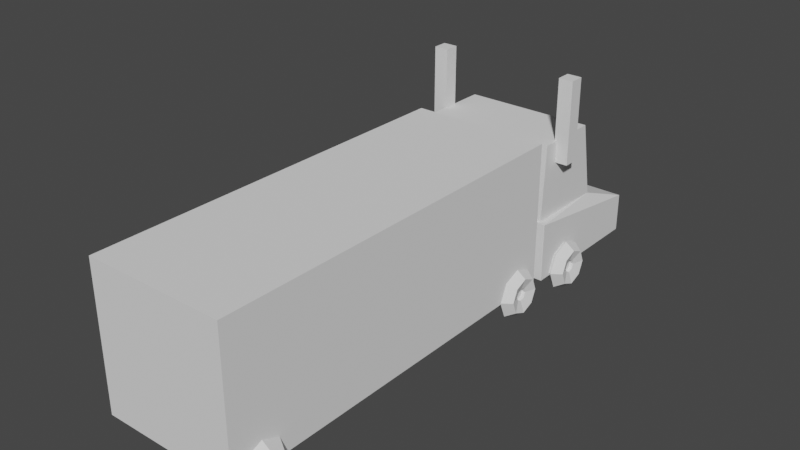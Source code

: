 # Source: semi.blend  (saved by Blender 3.6.11; exported with 4.5.12 LTS)
import bpy
from mathutils import Matrix  # noqa: F401  (used for matrix-valued properties, if any)

bpy.ops.wm.read_factory_settings(use_empty=True)
scene = bpy.context.scene
scene.name = 'Scene'

# ---- collections
col_collection = bpy.data.collections.new('Collection'); scene.collection.children.link(col_collection)
col_collection_2 = bpy.data.collections.new('Collection 2'); scene.collection.children.link(col_collection_2)

# ---- world
world_world = bpy.data.worlds.new('World'); scene.world = world_world
world_world.use_nodes = True; world_world.node_tree.nodes.clear()
_N = world_world.node_tree.nodes; _L = world_world.node_tree.links
n0 = _N.new('ShaderNodeOutputWorld'); n0.name = 'World Output'; n0.location = (300, 300)
n1 = _N.new('ShaderNodeBackground'); n1.name = 'Background'; n1.location = (10, 300)
n1.inputs[0].default_value = (0.05088, 0.05088, 0.05088, 1.0)
_L.new(n1.outputs[0], n0.inputs[0])
n0.is_active_output = True
world_world.color = (0.05088, 0.05088, 0.05088)
world_world.use_sun_shadow = False
world_world.sun_shadow_jitter_overblur = 0.0

# ---- meshes
me_cube = bpy.data.meshes.new('Cube')
me_cube.from_pydata([(-2.417, 4.638, -1.0), (-2.191, 4.746, 1.0), (-2.417, 9.397, -1.0), (-2.191, 7.572, 1.0), (2.417, 4.638, -1.0), (2.191, 4.746, 1.0), (2.417, 9.397, -1.0), (2.191, 7.572, 1.0), (-2.417, 4.638, 1.0), (-2.417, 9.397, 0.3096), (2.417, 9.397, 0.3096), (2.417, 4.638, 1.0), (-2.191, 4.864, 3.572), (-2.191, 7.07, 3.572), (2.191, 7.07, 3.572), (2.191, 4.864, 3.572)], [], [(0, 8, 9, 2), (2, 9, 10, 6), (6, 10, 11, 4), (4, 11, 8, 0), (2, 6, 4, 0), (1, 5, 15, 12), (1, 3, 9, 8), (3, 7, 10, 9), (7, 5, 11, 10), (5, 1, 8, 11), (14, 13, 12, 15), (7, 3, 13, 14), (5, 7, 14, 15), (3, 1, 12, 13)])
_uv = me_cube.uv_layers.new(name='UVMap')
_uv.uv.foreach_set('vector', [0.375, 0.0, 0.625, 0.0, 0.625, 0.25, 0.375, 0.25, 0.375, 0.25, 0.625, 0.25, 0.625, 0.5, 0.375, 0.5, 0.375, 0.5, 0.625, 0.5, 0.625, 0.75, 0.375, 0.75, 0.375, 0.75, 0.625, 0.75, 0.625, 1.0, 0.375, 1.0, 0.125, 0.5, 0.375, 0.5, 0.375, 0.75, 0.125, 0.75, 0.8633, 0.7354, 0.6367, 0.7354, 0.6367, 0.7354, 0.8633, 0.7354, 0.8633, 0.7354, 0.8633, 0.5146, 0.875, 0.5, 0.875, 0.75, 0.8633, 0.5146, 0.6367, 0.5146, 0.625, 0.5, 0.875, 0.5, 0.6367, 0.5146, 0.6367, 0.7354, 0.625, 0.75, 0.625, 0.5, 0.6367, 0.7354, 0.8633, 0.7354, 0.875, 0.75, 0.625, 0.75, 0.6367, 0.5146, 0.8633, 0.5146, 0.8633, 0.7354, 0.6367, 0.7354, 0.6367, 0.5146, 0.8633, 0.5146, 0.8633, 0.5146, 0.6367, 0.5146, 0.6367, 0.7354, 0.6367, 0.5146, 0.6367, 0.5146, 0.6367, 0.7354, 0.8633, 0.5146, 0.8633, 0.7354, 0.8633, 0.7354, 0.8633, 0.5146])
me_cube.update()
me_cylinder_008 = bpy.data.meshes.new('Cylinder.008')
me_cylinder_008.from_pydata([(-1.964, 7.322, -1.162), (-2.287, 7.322, -0.9266), (-1.964, 6.728, -0.9155), (-1.64, 7.322, -0.9266), (-1.964, 7.916, -0.9155), (-1.964, 8.162, -0.3215), (-2.287, 7.75, -0.7494), (-1.64, 7.75, -0.7494), (-1.64, 7.927, -0.3215), (-1.884, 7.481, -0.4806), (-2.163, 7.481, -0.4806), (-1.884, 7.322, -0.5465), (-1.884, 7.547, -0.3215), (-2.163, 7.547, -0.3215), (-1.884, 7.481, -0.1625), (-2.163, 7.481, -0.1625), (-1.64, 7.75, 0.1063), (-1.884, 7.322, -0.0966), (-2.163, 7.322, -0.0966), (-1.64, 7.322, 0.2835), (-1.884, 7.163, -0.1625), (-2.163, 7.163, -0.1625), (-1.64, 6.894, 0.1063), (-1.884, 7.097, -0.3215), (-2.163, 7.097, -0.3215), (-1.64, 6.717, -0.3215), (-1.884, 7.163, -0.4806), (-2.163, 7.163, -0.4806), (-1.64, 6.894, -0.7494), (-2.287, 6.894, -0.7494), (-2.043, 7.322, -0.5465), (-2.287, 6.717, -0.3215), (-1.964, 6.482, -0.3215), (-2.287, 6.894, 0.1063), (-1.964, 6.728, 0.2724), (-2.287, 7.322, 0.2835), (-2.287, 7.75, 0.1063), (-1.964, 7.322, 0.5185), (-1.964, 7.916, 0.2724), (-2.287, 7.927, -0.3215), (-1.764, 7.322, -0.5465), (-1.764, 7.481, -0.4806), (-1.764, 7.547, -0.3215), (-1.764, 7.481, -0.1625), (-1.764, 7.322, -0.0966), (-1.764, 7.163, -0.1625), (-1.764, 7.097, -0.3215), (-1.764, 7.163, -0.4806), (-2.163, 7.322, -0.5465), (-2.043, 7.163, -0.4806), (-2.043, 7.097, -0.3215), (-2.043, 7.481, -0.4806), (-2.043, 7.163, -0.1625), (-2.043, 7.322, -0.0966), (-2.043, 7.481, -0.1625), (-2.043, 7.547, -0.3215)], [], [(4, 0, 1, 6), (0, 2, 29, 1), (3, 28, 2, 0), (7, 3, 0, 4), (8, 7, 4, 5), (5, 4, 6, 39), (42, 41, 7, 8), (41, 40, 3, 7), (43, 42, 8, 16), (44, 43, 16, 19), (45, 44, 19, 22), (46, 45, 22, 25), (47, 46, 25, 28), (40, 47, 28, 3), (28, 25, 32, 2), (29, 31, 24, 27), (1, 29, 27, 48), (6, 1, 48, 10), (2, 32, 31, 29), (32, 34, 33, 31), (31, 33, 21, 24), (34, 37, 35, 33), (33, 35, 18, 21), (35, 36, 15, 18), (37, 38, 36, 35), (22, 19, 37, 34), (19, 16, 38, 37), (38, 5, 39, 36), (16, 8, 5, 38), (36, 39, 13, 15), (39, 6, 10, 13), (25, 22, 34, 32), (9, 11, 40, 41), (12, 9, 41, 42), (14, 12, 42, 43), (17, 14, 43, 44), (20, 17, 44, 45), (23, 20, 45, 46), (26, 23, 46, 47), (11, 26, 47, 40), (49, 30, 48, 27), (50, 49, 27, 24), (30, 51, 10, 48), (52, 50, 24, 21), (53, 52, 21, 18), (54, 53, 18, 15), (55, 54, 15, 13), (51, 55, 13, 10), (9, 12, 14, 17, 20, 23, 26, 11), (30, 49, 50, 52, 53, 54, 55, 51)])
_uv = me_cylinder_008.uv_layers.new(name='UVMap')
_uv.uv.foreach_set('vector', [0.375, 0.6, 0.5, 0.6, 0.5, 0.8, 0.375, 0.8, 0.5, 0.6, 0.625, 0.6, 0.625, 0.8, 0.5, 0.8, 0.5, 0.4, 0.625, 0.4, 0.625, 0.6, 0.5, 0.6, 0.375, 0.4, 0.5, 0.4, 0.5, 0.6, 0.375, 0.6, 0.25, 0.4, 0.375, 0.4, 0.375, 0.6, 0.25, 0.6, 0.25, 0.6, 0.375, 0.6, 0.375, 0.8, 0.25, 0.8, 0.25, 0.2, 0.375, 0.2, 0.375, 0.4, 0.25, 0.4, 0.375, 0.2, 0.5, 0.2, 0.5, 0.4, 0.375, 0.4, 0.125, 0.2, 0.25, 0.2, 0.25, 0.4, 0.125, 0.4, 0.0, 0.2, 0.125, 0.2, 0.125, 0.4, 0.0, 0.4, 0.875, 0.2, 1.0, 0.2, 1.0, 0.4, 0.875, 0.4, 0.75, 0.2, 0.875, 0.2, 0.875, 0.4, 0.75, 0.4, 0.625, 0.2, 0.75, 0.2, 0.75, 0.4, 0.625, 0.4, 0.5, 0.2, 0.625, 0.2, 0.625, 0.4, 0.5, 0.4, 0.625, 0.4, 0.75, 0.4, 0.75, 0.6, 0.625, 0.6, 0.625, 0.8, 0.75, 0.8, 0.75, 1.0, 0.625, 1.0, 0.5, 0.8, 0.625, 0.8, 0.625, 1.0, 0.5, 1.0, 0.375, 0.8, 0.5, 0.8, 0.5, 1.0, 0.375, 1.0, 0.625, 0.6, 0.75, 0.6, 0.75, 0.8, 0.625, 0.8, 0.75, 0.6, 0.875, 0.6, 0.875, 0.8, 0.75, 0.8, 0.75, 0.8, 0.875, 0.8, 0.875, 1.0, 0.75, 1.0, 0.875, 0.6, 1.0, 0.6, 1.0, 0.8, 0.875, 0.8, 0.875, 0.8, 1.0, 0.8, 1.0, 1.0, 0.875, 1.0, 0.0, 0.8, 0.125, 0.8, 0.125, 1.0, 0.0, 1.0, 0.0, 0.6, 0.125, 0.6, 0.125, 0.8, 0.0, 0.8, 0.875, 0.4, 1.0, 0.4, 1.0, 0.6, 0.875, 0.6, 0.0, 0.4, 0.125, 0.4, 0.125, 0.6, 0.0, 0.6, 0.125, 0.6, 0.25, 0.6, 0.25, 0.8, 0.125, 0.8, 0.125, 0.4, 0.25, 0.4, 0.25, 0.6, 0.125, 0.6, 0.125, 0.8, 0.25, 0.8, 0.25, 1.0, 0.125, 1.0, 0.25, 0.8, 0.375, 0.8, 0.375, 1.0, 0.25, 1.0, 0.75, 0.4, 0.875, 0.4, 0.875, 0.6, 0.75, 0.6, 0.375, 0.1398, 0.5, 0.1398, 0.5, 0.2, 0.375, 0.2, 0.25, 0.1398, 0.375, 0.1398, 0.375, 0.2, 0.25, 0.2, 0.125, 0.1398, 0.25, 0.1398, 0.25, 0.2, 0.125, 0.2, 0.0, 0.1398, 0.125, 0.1398, 0.125, 0.2, 0.0, 0.2, 0.875, 0.1398, 1.0, 0.1398, 1.0, 0.2, 0.875, 0.2, 0.75, 0.1398, 0.875, 0.1398, 0.875, 0.2, 0.75, 0.2, 0.625, 0.1398, 0.75, 0.1398, 0.75, 0.2, 0.625, 0.2, 0.5, 0.1398, 0.625, 0.1398, 0.625, 0.2, 0.5, 0.2, 0.625, 0.06017, 0.5, 0.06017, 0.5, 0.0, 0.625, 0.0, 0.75, 0.06017, 0.625, 0.06017, 0.625, 0.0, 0.75, 0.0, 0.5, 0.06017, 0.375, 0.06017, 0.375, 0.0, 0.5, 0.0, 0.875, 0.06017, 0.75, 0.06017, 0.75, 0.0, 0.875, 0.0, 1.0, 0.06017, 0.875, 0.06017, 0.875, 0.0, 1.0, 0.0, 0.125, 0.06017, 0.0, 0.06017, 0.0, 0.0, 0.125, 0.0, 0.25, 0.06017, 0.125, 0.06017, 0.125, 0.0, 0.25, 0.0, 0.375, 0.06017, 0.25, 0.06017, 0.25, 0.0, 0.375, 0.0, 0.375, 0.1398, 0.25, 0.1398, 0.125, 0.1398, 0.0, 0.1398, 0.875, 0.1398, 0.75, 0.1398, 0.625, 0.1398, 0.5, 0.1398, 0.5, 0.06017, 0.625, 0.06017, 0.75, 0.06017, 0.875, 0.06017, 0.0, 0.06017, 0.125, 0.06017, 0.25, 0.06017, 0.375, 0.06017])
me_cylinder_008.update()
me_cylinder_009 = bpy.data.meshes.new('Cylinder.009')
me_cylinder_009.from_pydata([(-1.964, 7.322, -1.162), (-2.287, 7.322, -0.9266), (-1.964, 6.728, -0.9155), (-1.64, 7.322, -0.9266), (-1.964, 7.916, -0.9155), (-1.964, 8.162, -0.3215), (-2.287, 7.75, -0.7494), (-1.64, 7.75, -0.7494), (-1.64, 7.927, -0.3215), (-1.884, 7.481, -0.4806), (-2.163, 7.481, -0.4806), (-1.884, 7.322, -0.5465), (-1.884, 7.547, -0.3215), (-2.163, 7.547, -0.3215), (-1.884, 7.481, -0.1625), (-2.163, 7.481, -0.1625), (-1.64, 7.75, 0.1063), (-1.884, 7.322, -0.0966), (-2.163, 7.322, -0.0966), (-1.64, 7.322, 0.2835), (-1.884, 7.163, -0.1625), (-2.163, 7.163, -0.1625), (-1.64, 6.894, 0.1063), (-1.884, 7.097, -0.3215), (-2.163, 7.097, -0.3215), (-1.64, 6.717, -0.3215), (-1.884, 7.163, -0.4806), (-2.163, 7.163, -0.4806), (-1.64, 6.894, -0.7494), (-2.287, 6.894, -0.7494), (-2.043, 7.322, -0.5465), (-2.287, 6.717, -0.3215), (-1.964, 6.482, -0.3215), (-2.287, 6.894, 0.1063), (-1.964, 6.728, 0.2724), (-2.287, 7.322, 0.2835), (-2.287, 7.75, 0.1063), (-1.964, 7.322, 0.5185), (-1.964, 7.916, 0.2724), (-2.287, 7.927, -0.3215), (-1.764, 7.322, -0.5465), (-1.764, 7.481, -0.4806), (-1.764, 7.547, -0.3215), (-1.764, 7.481, -0.1625), (-1.764, 7.322, -0.0966), (-1.764, 7.163, -0.1625), (-1.764, 7.097, -0.3215), (-1.764, 7.163, -0.4806), (-2.163, 7.322, -0.5465), (-2.043, 7.163, -0.4806), (-2.043, 7.097, -0.3215), (-2.043, 7.481, -0.4806), (-2.043, 7.163, -0.1625), (-2.043, 7.322, -0.0966), (-2.043, 7.481, -0.1625), (-2.043, 7.547, -0.3215)], [], [(4, 0, 1, 6), (0, 2, 29, 1), (3, 28, 2, 0), (7, 3, 0, 4), (8, 7, 4, 5), (5, 4, 6, 39), (42, 41, 7, 8), (41, 40, 3, 7), (43, 42, 8, 16), (44, 43, 16, 19), (45, 44, 19, 22), (46, 45, 22, 25), (47, 46, 25, 28), (40, 47, 28, 3), (28, 25, 32, 2), (29, 31, 24, 27), (1, 29, 27, 48), (6, 1, 48, 10), (2, 32, 31, 29), (32, 34, 33, 31), (31, 33, 21, 24), (34, 37, 35, 33), (33, 35, 18, 21), (35, 36, 15, 18), (37, 38, 36, 35), (22, 19, 37, 34), (19, 16, 38, 37), (38, 5, 39, 36), (16, 8, 5, 38), (36, 39, 13, 15), (39, 6, 10, 13), (25, 22, 34, 32), (9, 11, 40, 41), (12, 9, 41, 42), (14, 12, 42, 43), (17, 14, 43, 44), (20, 17, 44, 45), (23, 20, 45, 46), (26, 23, 46, 47), (11, 26, 47, 40), (49, 30, 48, 27), (50, 49, 27, 24), (30, 51, 10, 48), (52, 50, 24, 21), (53, 52, 21, 18), (54, 53, 18, 15), (55, 54, 15, 13), (51, 55, 13, 10), (9, 12, 14, 17, 20, 23, 26, 11), (30, 49, 50, 52, 53, 54, 55, 51)])
_uv = me_cylinder_009.uv_layers.new(name='UVMap')
_uv.uv.foreach_set('vector', [0.375, 0.6, 0.5, 0.6, 0.5, 0.8, 0.375, 0.8, 0.5, 0.6, 0.625, 0.6, 0.625, 0.8, 0.5, 0.8, 0.5, 0.4, 0.625, 0.4, 0.625, 0.6, 0.5, 0.6, 0.375, 0.4, 0.5, 0.4, 0.5, 0.6, 0.375, 0.6, 0.25, 0.4, 0.375, 0.4, 0.375, 0.6, 0.25, 0.6, 0.25, 0.6, 0.375, 0.6, 0.375, 0.8, 0.25, 0.8, 0.25, 0.2, 0.375, 0.2, 0.375, 0.4, 0.25, 0.4, 0.375, 0.2, 0.5, 0.2, 0.5, 0.4, 0.375, 0.4, 0.125, 0.2, 0.25, 0.2, 0.25, 0.4, 0.125, 0.4, 0.0, 0.2, 0.125, 0.2, 0.125, 0.4, 0.0, 0.4, 0.875, 0.2, 1.0, 0.2, 1.0, 0.4, 0.875, 0.4, 0.75, 0.2, 0.875, 0.2, 0.875, 0.4, 0.75, 0.4, 0.625, 0.2, 0.75, 0.2, 0.75, 0.4, 0.625, 0.4, 0.5, 0.2, 0.625, 0.2, 0.625, 0.4, 0.5, 0.4, 0.625, 0.4, 0.75, 0.4, 0.75, 0.6, 0.625, 0.6, 0.625, 0.8, 0.75, 0.8, 0.75, 1.0, 0.625, 1.0, 0.5, 0.8, 0.625, 0.8, 0.625, 1.0, 0.5, 1.0, 0.375, 0.8, 0.5, 0.8, 0.5, 1.0, 0.375, 1.0, 0.625, 0.6, 0.75, 0.6, 0.75, 0.8, 0.625, 0.8, 0.75, 0.6, 0.875, 0.6, 0.875, 0.8, 0.75, 0.8, 0.75, 0.8, 0.875, 0.8, 0.875, 1.0, 0.75, 1.0, 0.875, 0.6, 1.0, 0.6, 1.0, 0.8, 0.875, 0.8, 0.875, 0.8, 1.0, 0.8, 1.0, 1.0, 0.875, 1.0, 0.0, 0.8, 0.125, 0.8, 0.125, 1.0, 0.0, 1.0, 0.0, 0.6, 0.125, 0.6, 0.125, 0.8, 0.0, 0.8, 0.875, 0.4, 1.0, 0.4, 1.0, 0.6, 0.875, 0.6, 0.0, 0.4, 0.125, 0.4, 0.125, 0.6, 0.0, 0.6, 0.125, 0.6, 0.25, 0.6, 0.25, 0.8, 0.125, 0.8, 0.125, 0.4, 0.25, 0.4, 0.25, 0.6, 0.125, 0.6, 0.125, 0.8, 0.25, 0.8, 0.25, 1.0, 0.125, 1.0, 0.25, 0.8, 0.375, 0.8, 0.375, 1.0, 0.25, 1.0, 0.75, 0.4, 0.875, 0.4, 0.875, 0.6, 0.75, 0.6, 0.375, 0.1398, 0.5, 0.1398, 0.5, 0.2, 0.375, 0.2, 0.25, 0.1398, 0.375, 0.1398, 0.375, 0.2, 0.25, 0.2, 0.125, 0.1398, 0.25, 0.1398, 0.25, 0.2, 0.125, 0.2, 0.0, 0.1398, 0.125, 0.1398, 0.125, 0.2, 0.0, 0.2, 0.875, 0.1398, 1.0, 0.1398, 1.0, 0.2, 0.875, 0.2, 0.75, 0.1398, 0.875, 0.1398, 0.875, 0.2, 0.75, 0.2, 0.625, 0.1398, 0.75, 0.1398, 0.75, 0.2, 0.625, 0.2, 0.5, 0.1398, 0.625, 0.1398, 0.625, 0.2, 0.5, 0.2, 0.625, 0.06017, 0.5, 0.06017, 0.5, 0.0, 0.625, 0.0, 0.75, 0.06017, 0.625, 0.06017, 0.625, 0.0, 0.75, 0.0, 0.5, 0.06017, 0.375, 0.06017, 0.375, 0.0, 0.5, 0.0, 0.875, 0.06017, 0.75, 0.06017, 0.75, 0.0, 0.875, 0.0, 1.0, 0.06017, 0.875, 0.06017, 0.875, 0.0, 1.0, 0.0, 0.125, 0.06017, 0.0, 0.06017, 0.0, 0.0, 0.125, 0.0, 0.25, 0.06017, 0.125, 0.06017, 0.125, 0.0, 0.25, 0.0, 0.375, 0.06017, 0.25, 0.06017, 0.25, 0.0, 0.375, 0.0, 0.375, 0.1398, 0.25, 0.1398, 0.125, 0.1398, 0.0, 0.1398, 0.875, 0.1398, 0.75, 0.1398, 0.625, 0.1398, 0.5, 0.1398, 0.5, 0.06017, 0.625, 0.06017, 0.75, 0.06017, 0.875, 0.06017, 0.0, 0.06017, 0.125, 0.06017, 0.25, 0.06017, 0.375, 0.06017])
me_cylinder_009.update()
me_cylinder_010 = bpy.data.meshes.new('Cylinder.010')
me_cylinder_010.from_pydata([(-1.964, 7.322, -1.162), (-2.287, 7.322, -0.9266), (-1.964, 6.728, -0.9155), (-1.64, 7.322, -0.9266), (-1.964, 7.916, -0.9155), (-1.964, 8.162, -0.3215), (-2.287, 7.75, -0.7494), (-1.64, 7.75, -0.7494), (-1.64, 7.927, -0.3215), (-1.884, 7.481, -0.4806), (-2.163, 7.481, -0.4806), (-1.884, 7.322, -0.5465), (-1.884, 7.547, -0.3215), (-2.163, 7.547, -0.3215), (-1.884, 7.481, -0.1625), (-2.163, 7.481, -0.1625), (-1.64, 7.75, 0.1063), (-1.884, 7.322, -0.0966), (-2.163, 7.322, -0.0966), (-1.64, 7.322, 0.2835), (-1.884, 7.163, -0.1625), (-2.163, 7.163, -0.1625), (-1.64, 6.894, 0.1063), (-1.884, 7.097, -0.3215), (-2.163, 7.097, -0.3215), (-1.64, 6.717, -0.3215), (-1.884, 7.163, -0.4806), (-2.163, 7.163, -0.4806), (-1.64, 6.894, -0.7494), (-2.287, 6.894, -0.7494), (-2.043, 7.322, -0.5465), (-2.287, 6.717, -0.3215), (-1.964, 6.482, -0.3215), (-2.287, 6.894, 0.1063), (-1.964, 6.728, 0.2724), (-2.287, 7.322, 0.2835), (-2.287, 7.75, 0.1063), (-1.964, 7.322, 0.5185), (-1.964, 7.916, 0.2724), (-2.287, 7.927, -0.3215), (-1.764, 7.322, -0.5465), (-1.764, 7.481, -0.4806), (-1.764, 7.547, -0.3215), (-1.764, 7.481, -0.1625), (-1.764, 7.322, -0.0966), (-1.764, 7.163, -0.1625), (-1.764, 7.097, -0.3215), (-1.764, 7.163, -0.4806), (-2.163, 7.322, -0.5465), (-2.043, 7.163, -0.4806), (-2.043, 7.097, -0.3215), (-2.043, 7.481, -0.4806), (-2.043, 7.163, -0.1625), (-2.043, 7.322, -0.0966), (-2.043, 7.481, -0.1625), (-2.043, 7.547, -0.3215)], [], [(4, 0, 1, 6), (0, 2, 29, 1), (3, 28, 2, 0), (7, 3, 0, 4), (8, 7, 4, 5), (5, 4, 6, 39), (42, 41, 7, 8), (41, 40, 3, 7), (43, 42, 8, 16), (44, 43, 16, 19), (45, 44, 19, 22), (46, 45, 22, 25), (47, 46, 25, 28), (40, 47, 28, 3), (28, 25, 32, 2), (29, 31, 24, 27), (1, 29, 27, 48), (6, 1, 48, 10), (2, 32, 31, 29), (32, 34, 33, 31), (31, 33, 21, 24), (34, 37, 35, 33), (33, 35, 18, 21), (35, 36, 15, 18), (37, 38, 36, 35), (22, 19, 37, 34), (19, 16, 38, 37), (38, 5, 39, 36), (16, 8, 5, 38), (36, 39, 13, 15), (39, 6, 10, 13), (25, 22, 34, 32), (9, 11, 40, 41), (12, 9, 41, 42), (14, 12, 42, 43), (17, 14, 43, 44), (20, 17, 44, 45), (23, 20, 45, 46), (26, 23, 46, 47), (11, 26, 47, 40), (49, 30, 48, 27), (50, 49, 27, 24), (30, 51, 10, 48), (52, 50, 24, 21), (53, 52, 21, 18), (54, 53, 18, 15), (55, 54, 15, 13), (51, 55, 13, 10), (9, 12, 14, 17, 20, 23, 26, 11), (30, 49, 50, 52, 53, 54, 55, 51)])
_uv = me_cylinder_010.uv_layers.new(name='UVMap')
_uv.uv.foreach_set('vector', [0.375, 0.6, 0.5, 0.6, 0.5, 0.8, 0.375, 0.8, 0.5, 0.6, 0.625, 0.6, 0.625, 0.8, 0.5, 0.8, 0.5, 0.4, 0.625, 0.4, 0.625, 0.6, 0.5, 0.6, 0.375, 0.4, 0.5, 0.4, 0.5, 0.6, 0.375, 0.6, 0.25, 0.4, 0.375, 0.4, 0.375, 0.6, 0.25, 0.6, 0.25, 0.6, 0.375, 0.6, 0.375, 0.8, 0.25, 0.8, 0.25, 0.2, 0.375, 0.2, 0.375, 0.4, 0.25, 0.4, 0.375, 0.2, 0.5, 0.2, 0.5, 0.4, 0.375, 0.4, 0.125, 0.2, 0.25, 0.2, 0.25, 0.4, 0.125, 0.4, 0.0, 0.2, 0.125, 0.2, 0.125, 0.4, 0.0, 0.4, 0.875, 0.2, 1.0, 0.2, 1.0, 0.4, 0.875, 0.4, 0.75, 0.2, 0.875, 0.2, 0.875, 0.4, 0.75, 0.4, 0.625, 0.2, 0.75, 0.2, 0.75, 0.4, 0.625, 0.4, 0.5, 0.2, 0.625, 0.2, 0.625, 0.4, 0.5, 0.4, 0.625, 0.4, 0.75, 0.4, 0.75, 0.6, 0.625, 0.6, 0.625, 0.8, 0.75, 0.8, 0.75, 1.0, 0.625, 1.0, 0.5, 0.8, 0.625, 0.8, 0.625, 1.0, 0.5, 1.0, 0.375, 0.8, 0.5, 0.8, 0.5, 1.0, 0.375, 1.0, 0.625, 0.6, 0.75, 0.6, 0.75, 0.8, 0.625, 0.8, 0.75, 0.6, 0.875, 0.6, 0.875, 0.8, 0.75, 0.8, 0.75, 0.8, 0.875, 0.8, 0.875, 1.0, 0.75, 1.0, 0.875, 0.6, 1.0, 0.6, 1.0, 0.8, 0.875, 0.8, 0.875, 0.8, 1.0, 0.8, 1.0, 1.0, 0.875, 1.0, 0.0, 0.8, 0.125, 0.8, 0.125, 1.0, 0.0, 1.0, 0.0, 0.6, 0.125, 0.6, 0.125, 0.8, 0.0, 0.8, 0.875, 0.4, 1.0, 0.4, 1.0, 0.6, 0.875, 0.6, 0.0, 0.4, 0.125, 0.4, 0.125, 0.6, 0.0, 0.6, 0.125, 0.6, 0.25, 0.6, 0.25, 0.8, 0.125, 0.8, 0.125, 0.4, 0.25, 0.4, 0.25, 0.6, 0.125, 0.6, 0.125, 0.8, 0.25, 0.8, 0.25, 1.0, 0.125, 1.0, 0.25, 0.8, 0.375, 0.8, 0.375, 1.0, 0.25, 1.0, 0.75, 0.4, 0.875, 0.4, 0.875, 0.6, 0.75, 0.6, 0.375, 0.1398, 0.5, 0.1398, 0.5, 0.2, 0.375, 0.2, 0.25, 0.1398, 0.375, 0.1398, 0.375, 0.2, 0.25, 0.2, 0.125, 0.1398, 0.25, 0.1398, 0.25, 0.2, 0.125, 0.2, 0.0, 0.1398, 0.125, 0.1398, 0.125, 0.2, 0.0, 0.2, 0.875, 0.1398, 1.0, 0.1398, 1.0, 0.2, 0.875, 0.2, 0.75, 0.1398, 0.875, 0.1398, 0.875, 0.2, 0.75, 0.2, 0.625, 0.1398, 0.75, 0.1398, 0.75, 0.2, 0.625, 0.2, 0.5, 0.1398, 0.625, 0.1398, 0.625, 0.2, 0.5, 0.2, 0.625, 0.06017, 0.5, 0.06017, 0.5, 0.0, 0.625, 0.0, 0.75, 0.06017, 0.625, 0.06017, 0.625, 0.0, 0.75, 0.0, 0.5, 0.06017, 0.375, 0.06017, 0.375, 0.0, 0.5, 0.0, 0.875, 0.06017, 0.75, 0.06017, 0.75, 0.0, 0.875, 0.0, 1.0, 0.06017, 0.875, 0.06017, 0.875, 0.0, 1.0, 0.0, 0.125, 0.06017, 0.0, 0.06017, 0.0, 0.0, 0.125, 0.0, 0.25, 0.06017, 0.125, 0.06017, 0.125, 0.0, 0.25, 0.0, 0.375, 0.06017, 0.25, 0.06017, 0.25, 0.0, 0.375, 0.0, 0.375, 0.1398, 0.25, 0.1398, 0.125, 0.1398, 0.0, 0.1398, 0.875, 0.1398, 0.75, 0.1398, 0.625, 0.1398, 0.5, 0.1398, 0.5, 0.06017, 0.625, 0.06017, 0.75, 0.06017, 0.875, 0.06017, 0.0, 0.06017, 0.125, 0.06017, 0.25, 0.06017, 0.375, 0.06017])
me_cylinder_010.update()
me_cylinder_011 = bpy.data.meshes.new('Cylinder.011')
me_cylinder_011.from_pydata([(-1.964, 7.322, -1.162), (-2.287, 7.322, -0.9266), (-1.964, 6.728, -0.9155), (-1.64, 7.322, -0.9266), (-1.964, 7.916, -0.9155), (-1.964, 8.162, -0.3215), (-2.287, 7.75, -0.7494), (-1.64, 7.75, -0.7494), (-1.64, 7.927, -0.3215), (-1.884, 7.481, -0.4806), (-2.163, 7.481, -0.4806), (-1.884, 7.322, -0.5465), (-1.884, 7.547, -0.3215), (-2.163, 7.547, -0.3215), (-1.884, 7.481, -0.1625), (-2.163, 7.481, -0.1625), (-1.64, 7.75, 0.1063), (-1.884, 7.322, -0.0966), (-2.163, 7.322, -0.0966), (-1.64, 7.322, 0.2835), (-1.884, 7.163, -0.1625), (-2.163, 7.163, -0.1625), (-1.64, 6.894, 0.1063), (-1.884, 7.097, -0.3215), (-2.163, 7.097, -0.3215), (-1.64, 6.717, -0.3215), (-1.884, 7.163, -0.4806), (-2.163, 7.163, -0.4806), (-1.64, 6.894, -0.7494), (-2.287, 6.894, -0.7494), (-2.043, 7.322, -0.5465), (-2.287, 6.717, -0.3215), (-1.964, 6.482, -0.3215), (-2.287, 6.894, 0.1063), (-1.964, 6.728, 0.2724), (-2.287, 7.322, 0.2835), (-2.287, 7.75, 0.1063), (-1.964, 7.322, 0.5185), (-1.964, 7.916, 0.2724), (-2.287, 7.927, -0.3215), (-1.764, 7.322, -0.5465), (-1.764, 7.481, -0.4806), (-1.764, 7.547, -0.3215), (-1.764, 7.481, -0.1625), (-1.764, 7.322, -0.0966), (-1.764, 7.163, -0.1625), (-1.764, 7.097, -0.3215), (-1.764, 7.163, -0.4806), (-2.163, 7.322, -0.5465), (-2.043, 7.163, -0.4806), (-2.043, 7.097, -0.3215), (-2.043, 7.481, -0.4806), (-2.043, 7.163, -0.1625), (-2.043, 7.322, -0.0966), (-2.043, 7.481, -0.1625), (-2.043, 7.547, -0.3215)], [], [(4, 0, 1, 6), (0, 2, 29, 1), (3, 28, 2, 0), (7, 3, 0, 4), (8, 7, 4, 5), (5, 4, 6, 39), (42, 41, 7, 8), (41, 40, 3, 7), (43, 42, 8, 16), (44, 43, 16, 19), (45, 44, 19, 22), (46, 45, 22, 25), (47, 46, 25, 28), (40, 47, 28, 3), (28, 25, 32, 2), (29, 31, 24, 27), (1, 29, 27, 48), (6, 1, 48, 10), (2, 32, 31, 29), (32, 34, 33, 31), (31, 33, 21, 24), (34, 37, 35, 33), (33, 35, 18, 21), (35, 36, 15, 18), (37, 38, 36, 35), (22, 19, 37, 34), (19, 16, 38, 37), (38, 5, 39, 36), (16, 8, 5, 38), (36, 39, 13, 15), (39, 6, 10, 13), (25, 22, 34, 32), (9, 11, 40, 41), (12, 9, 41, 42), (14, 12, 42, 43), (17, 14, 43, 44), (20, 17, 44, 45), (23, 20, 45, 46), (26, 23, 46, 47), (11, 26, 47, 40), (49, 30, 48, 27), (50, 49, 27, 24), (30, 51, 10, 48), (52, 50, 24, 21), (53, 52, 21, 18), (54, 53, 18, 15), (55, 54, 15, 13), (51, 55, 13, 10), (9, 12, 14, 17, 20, 23, 26, 11), (30, 49, 50, 52, 53, 54, 55, 51)])
_uv = me_cylinder_011.uv_layers.new(name='UVMap')
_uv.uv.foreach_set('vector', [0.375, 0.6, 0.5, 0.6, 0.5, 0.8, 0.375, 0.8, 0.5, 0.6, 0.625, 0.6, 0.625, 0.8, 0.5, 0.8, 0.5, 0.4, 0.625, 0.4, 0.625, 0.6, 0.5, 0.6, 0.375, 0.4, 0.5, 0.4, 0.5, 0.6, 0.375, 0.6, 0.25, 0.4, 0.375, 0.4, 0.375, 0.6, 0.25, 0.6, 0.25, 0.6, 0.375, 0.6, 0.375, 0.8, 0.25, 0.8, 0.25, 0.2, 0.375, 0.2, 0.375, 0.4, 0.25, 0.4, 0.375, 0.2, 0.5, 0.2, 0.5, 0.4, 0.375, 0.4, 0.125, 0.2, 0.25, 0.2, 0.25, 0.4, 0.125, 0.4, 0.0, 0.2, 0.125, 0.2, 0.125, 0.4, 0.0, 0.4, 0.875, 0.2, 1.0, 0.2, 1.0, 0.4, 0.875, 0.4, 0.75, 0.2, 0.875, 0.2, 0.875, 0.4, 0.75, 0.4, 0.625, 0.2, 0.75, 0.2, 0.75, 0.4, 0.625, 0.4, 0.5, 0.2, 0.625, 0.2, 0.625, 0.4, 0.5, 0.4, 0.625, 0.4, 0.75, 0.4, 0.75, 0.6, 0.625, 0.6, 0.625, 0.8, 0.75, 0.8, 0.75, 1.0, 0.625, 1.0, 0.5, 0.8, 0.625, 0.8, 0.625, 1.0, 0.5, 1.0, 0.375, 0.8, 0.5, 0.8, 0.5, 1.0, 0.375, 1.0, 0.625, 0.6, 0.75, 0.6, 0.75, 0.8, 0.625, 0.8, 0.75, 0.6, 0.875, 0.6, 0.875, 0.8, 0.75, 0.8, 0.75, 0.8, 0.875, 0.8, 0.875, 1.0, 0.75, 1.0, 0.875, 0.6, 1.0, 0.6, 1.0, 0.8, 0.875, 0.8, 0.875, 0.8, 1.0, 0.8, 1.0, 1.0, 0.875, 1.0, 0.0, 0.8, 0.125, 0.8, 0.125, 1.0, 0.0, 1.0, 0.0, 0.6, 0.125, 0.6, 0.125, 0.8, 0.0, 0.8, 0.875, 0.4, 1.0, 0.4, 1.0, 0.6, 0.875, 0.6, 0.0, 0.4, 0.125, 0.4, 0.125, 0.6, 0.0, 0.6, 0.125, 0.6, 0.25, 0.6, 0.25, 0.8, 0.125, 0.8, 0.125, 0.4, 0.25, 0.4, 0.25, 0.6, 0.125, 0.6, 0.125, 0.8, 0.25, 0.8, 0.25, 1.0, 0.125, 1.0, 0.25, 0.8, 0.375, 0.8, 0.375, 1.0, 0.25, 1.0, 0.75, 0.4, 0.875, 0.4, 0.875, 0.6, 0.75, 0.6, 0.375, 0.1398, 0.5, 0.1398, 0.5, 0.2, 0.375, 0.2, 0.25, 0.1398, 0.375, 0.1398, 0.375, 0.2, 0.25, 0.2, 0.125, 0.1398, 0.25, 0.1398, 0.25, 0.2, 0.125, 0.2, 0.0, 0.1398, 0.125, 0.1398, 0.125, 0.2, 0.0, 0.2, 0.875, 0.1398, 1.0, 0.1398, 1.0, 0.2, 0.875, 0.2, 0.75, 0.1398, 0.875, 0.1398, 0.875, 0.2, 0.75, 0.2, 0.625, 0.1398, 0.75, 0.1398, 0.75, 0.2, 0.625, 0.2, 0.5, 0.1398, 0.625, 0.1398, 0.625, 0.2, 0.5, 0.2, 0.625, 0.06017, 0.5, 0.06017, 0.5, 0.0, 0.625, 0.0, 0.75, 0.06017, 0.625, 0.06017, 0.625, 0.0, 0.75, 0.0, 0.5, 0.06017, 0.375, 0.06017, 0.375, 0.0, 0.5, 0.0, 0.875, 0.06017, 0.75, 0.06017, 0.75, 0.0, 0.875, 0.0, 1.0, 0.06017, 0.875, 0.06017, 0.875, 0.0, 1.0, 0.0, 0.125, 0.06017, 0.0, 0.06017, 0.0, 0.0, 0.125, 0.0, 0.25, 0.06017, 0.125, 0.06017, 0.125, 0.0, 0.25, 0.0, 0.375, 0.06017, 0.25, 0.06017, 0.25, 0.0, 0.375, 0.0, 0.375, 0.1398, 0.25, 0.1398, 0.125, 0.1398, 0.0, 0.1398, 0.875, 0.1398, 0.75, 0.1398, 0.625, 0.1398, 0.5, 0.1398, 0.5, 0.06017, 0.625, 0.06017, 0.75, 0.06017, 0.875, 0.06017, 0.0, 0.06017, 0.125, 0.06017, 0.25, 0.06017, 0.375, 0.06017])
me_cylinder_011.update()
me_cylinder_012 = bpy.data.meshes.new('Cylinder.012')
me_cylinder_012.from_pydata([(-1.964, 7.322, -1.162), (-2.287, 7.322, -0.9266), (-1.964, 6.728, -0.9155), (-1.64, 7.322, -0.9266), (-1.964, 7.916, -0.9155), (-1.964, 8.162, -0.3215), (-2.287, 7.75, -0.7494), (-1.64, 7.75, -0.7494), (-1.64, 7.927, -0.3215), (-1.884, 7.481, -0.4806), (-2.163, 7.481, -0.4806), (-1.884, 7.322, -0.5465), (-1.884, 7.547, -0.3215), (-2.163, 7.547, -0.3215), (-1.884, 7.481, -0.1625), (-2.163, 7.481, -0.1625), (-1.64, 7.75, 0.1063), (-1.884, 7.322, -0.0966), (-2.163, 7.322, -0.0966), (-1.64, 7.322, 0.2835), (-1.884, 7.163, -0.1625), (-2.163, 7.163, -0.1625), (-1.64, 6.894, 0.1063), (-1.884, 7.097, -0.3215), (-2.163, 7.097, -0.3215), (-1.64, 6.717, -0.3215), (-1.884, 7.163, -0.4806), (-2.163, 7.163, -0.4806), (-1.64, 6.894, -0.7494), (-2.287, 6.894, -0.7494), (-2.043, 7.322, -0.5465), (-2.287, 6.717, -0.3215), (-1.964, 6.482, -0.3215), (-2.287, 6.894, 0.1063), (-1.964, 6.728, 0.2724), (-2.287, 7.322, 0.2835), (-2.287, 7.75, 0.1063), (-1.964, 7.322, 0.5185), (-1.964, 7.916, 0.2724), (-2.287, 7.927, -0.3215), (-1.764, 7.322, -0.5465), (-1.764, 7.481, -0.4806), (-1.764, 7.547, -0.3215), (-1.764, 7.481, -0.1625), (-1.764, 7.322, -0.0966), (-1.764, 7.163, -0.1625), (-1.764, 7.097, -0.3215), (-1.764, 7.163, -0.4806), (-2.163, 7.322, -0.5465), (-2.043, 7.163, -0.4806), (-2.043, 7.097, -0.3215), (-2.043, 7.481, -0.4806), (-2.043, 7.163, -0.1625), (-2.043, 7.322, -0.0966), (-2.043, 7.481, -0.1625), (-2.043, 7.547, -0.3215)], [], [(4, 0, 1, 6), (0, 2, 29, 1), (3, 28, 2, 0), (7, 3, 0, 4), (8, 7, 4, 5), (5, 4, 6, 39), (42, 41, 7, 8), (41, 40, 3, 7), (43, 42, 8, 16), (44, 43, 16, 19), (45, 44, 19, 22), (46, 45, 22, 25), (47, 46, 25, 28), (40, 47, 28, 3), (28, 25, 32, 2), (29, 31, 24, 27), (1, 29, 27, 48), (6, 1, 48, 10), (2, 32, 31, 29), (32, 34, 33, 31), (31, 33, 21, 24), (34, 37, 35, 33), (33, 35, 18, 21), (35, 36, 15, 18), (37, 38, 36, 35), (22, 19, 37, 34), (19, 16, 38, 37), (38, 5, 39, 36), (16, 8, 5, 38), (36, 39, 13, 15), (39, 6, 10, 13), (25, 22, 34, 32), (9, 11, 40, 41), (12, 9, 41, 42), (14, 12, 42, 43), (17, 14, 43, 44), (20, 17, 44, 45), (23, 20, 45, 46), (26, 23, 46, 47), (11, 26, 47, 40), (49, 30, 48, 27), (50, 49, 27, 24), (30, 51, 10, 48), (52, 50, 24, 21), (53, 52, 21, 18), (54, 53, 18, 15), (55, 54, 15, 13), (51, 55, 13, 10), (9, 12, 14, 17, 20, 23, 26, 11), (30, 49, 50, 52, 53, 54, 55, 51)])
_uv = me_cylinder_012.uv_layers.new(name='UVMap')
_uv.uv.foreach_set('vector', [0.375, 0.6, 0.5, 0.6, 0.5, 0.8, 0.375, 0.8, 0.5, 0.6, 0.625, 0.6, 0.625, 0.8, 0.5, 0.8, 0.5, 0.4, 0.625, 0.4, 0.625, 0.6, 0.5, 0.6, 0.375, 0.4, 0.5, 0.4, 0.5, 0.6, 0.375, 0.6, 0.25, 0.4, 0.375, 0.4, 0.375, 0.6, 0.25, 0.6, 0.25, 0.6, 0.375, 0.6, 0.375, 0.8, 0.25, 0.8, 0.25, 0.2, 0.375, 0.2, 0.375, 0.4, 0.25, 0.4, 0.375, 0.2, 0.5, 0.2, 0.5, 0.4, 0.375, 0.4, 0.125, 0.2, 0.25, 0.2, 0.25, 0.4, 0.125, 0.4, 0.0, 0.2, 0.125, 0.2, 0.125, 0.4, 0.0, 0.4, 0.875, 0.2, 1.0, 0.2, 1.0, 0.4, 0.875, 0.4, 0.75, 0.2, 0.875, 0.2, 0.875, 0.4, 0.75, 0.4, 0.625, 0.2, 0.75, 0.2, 0.75, 0.4, 0.625, 0.4, 0.5, 0.2, 0.625, 0.2, 0.625, 0.4, 0.5, 0.4, 0.625, 0.4, 0.75, 0.4, 0.75, 0.6, 0.625, 0.6, 0.625, 0.8, 0.75, 0.8, 0.75, 1.0, 0.625, 1.0, 0.5, 0.8, 0.625, 0.8, 0.625, 1.0, 0.5, 1.0, 0.375, 0.8, 0.5, 0.8, 0.5, 1.0, 0.375, 1.0, 0.625, 0.6, 0.75, 0.6, 0.75, 0.8, 0.625, 0.8, 0.75, 0.6, 0.875, 0.6, 0.875, 0.8, 0.75, 0.8, 0.75, 0.8, 0.875, 0.8, 0.875, 1.0, 0.75, 1.0, 0.875, 0.6, 1.0, 0.6, 1.0, 0.8, 0.875, 0.8, 0.875, 0.8, 1.0, 0.8, 1.0, 1.0, 0.875, 1.0, 0.0, 0.8, 0.125, 0.8, 0.125, 1.0, 0.0, 1.0, 0.0, 0.6, 0.125, 0.6, 0.125, 0.8, 0.0, 0.8, 0.875, 0.4, 1.0, 0.4, 1.0, 0.6, 0.875, 0.6, 0.0, 0.4, 0.125, 0.4, 0.125, 0.6, 0.0, 0.6, 0.125, 0.6, 0.25, 0.6, 0.25, 0.8, 0.125, 0.8, 0.125, 0.4, 0.25, 0.4, 0.25, 0.6, 0.125, 0.6, 0.125, 0.8, 0.25, 0.8, 0.25, 1.0, 0.125, 1.0, 0.25, 0.8, 0.375, 0.8, 0.375, 1.0, 0.25, 1.0, 0.75, 0.4, 0.875, 0.4, 0.875, 0.6, 0.75, 0.6, 0.375, 0.1398, 0.5, 0.1398, 0.5, 0.2, 0.375, 0.2, 0.25, 0.1398, 0.375, 0.1398, 0.375, 0.2, 0.25, 0.2, 0.125, 0.1398, 0.25, 0.1398, 0.25, 0.2, 0.125, 0.2, 0.0, 0.1398, 0.125, 0.1398, 0.125, 0.2, 0.0, 0.2, 0.875, 0.1398, 1.0, 0.1398, 1.0, 0.2, 0.875, 0.2, 0.75, 0.1398, 0.875, 0.1398, 0.875, 0.2, 0.75, 0.2, 0.625, 0.1398, 0.75, 0.1398, 0.75, 0.2, 0.625, 0.2, 0.5, 0.1398, 0.625, 0.1398, 0.625, 0.2, 0.5, 0.2, 0.625, 0.06017, 0.5, 0.06017, 0.5, 0.0, 0.625, 0.0, 0.75, 0.06017, 0.625, 0.06017, 0.625, 0.0, 0.75, 0.0, 0.5, 0.06017, 0.375, 0.06017, 0.375, 0.0, 0.5, 0.0, 0.875, 0.06017, 0.75, 0.06017, 0.75, 0.0, 0.875, 0.0, 1.0, 0.06017, 0.875, 0.06017, 0.875, 0.0, 1.0, 0.0, 0.125, 0.06017, 0.0, 0.06017, 0.0, 0.0, 0.125, 0.0, 0.25, 0.06017, 0.125, 0.06017, 0.125, 0.0, 0.25, 0.0, 0.375, 0.06017, 0.25, 0.06017, 0.25, 0.0, 0.375, 0.0, 0.375, 0.1398, 0.25, 0.1398, 0.125, 0.1398, 0.0, 0.1398, 0.875, 0.1398, 0.75, 0.1398, 0.625, 0.1398, 0.5, 0.1398, 0.5, 0.06017, 0.625, 0.06017, 0.75, 0.06017, 0.875, 0.06017, 0.0, 0.06017, 0.125, 0.06017, 0.25, 0.06017, 0.375, 0.06017])
me_cylinder_012.update()
me_cube_004 = bpy.data.meshes.new('Cube.004')
me_cube_004.from_pydata([(2.115, 5.395, 2.844), (2.115, 5.88, 2.844), (2.115, 5.395, 5.599), (2.6, 5.395, 2.844), (2.6, 5.88, 2.844), (2.6, 5.395, 5.599), (2.6, 5.88, 5.599), (2.115, 5.88, 5.599)], [], [(1, 4, 3, 0), (0, 2, 7, 1), (3, 5, 2, 0), (4, 6, 5, 3), (6, 7, 2, 5), (1, 7, 6, 4)])
_uv = me_cube_004.uv_layers.new(name='UVMap')
_uv.uv.foreach_set('vector', [0.125, 0.5, 0.375, 0.5, 0.375, 0.75, 0.125, 0.75, 0.375, 0.0, 0.625, 0.0, 0.625, 0.25, 0.375, 0.25, 0.375, 0.75, 0.625, 0.75, 0.625, 1.0, 0.375, 1.0, 0.375, 0.5, 0.625, 0.5, 0.625, 0.75, 0.375, 0.75, 0.625, 0.5, 0.875, 0.5, 0.875, 0.75, 0.625, 0.75, 0.375, 0.25, 0.625, 0.25, 0.625, 0.5, 0.375, 0.5])
me_cube_004.update()
me_cube_005 = bpy.data.meshes.new('Cube.005')
me_cube_005.from_pydata([(-2.622, 5.395, 2.844), (-2.622, 5.88, 2.844), (-2.622, 5.395, 5.599), (-2.137, 5.395, 2.844), (-2.137, 5.88, 2.844), (-2.137, 5.395, 5.599), (-2.137, 5.88, 5.599), (-2.622, 5.88, 5.599)], [], [(1, 4, 3, 0), (0, 2, 7, 1), (3, 5, 2, 0), (4, 6, 5, 3), (6, 7, 2, 5), (1, 7, 6, 4)])
_uv = me_cube_005.uv_layers.new(name='UVMap')
_uv.uv.foreach_set('vector', [0.125, 0.5, 0.375, 0.5, 0.375, 0.75, 0.125, 0.75, 0.375, 0.0, 0.625, 0.0, 0.625, 0.25, 0.375, 0.25, 0.375, 0.75, 0.625, 0.75, 0.625, 1.0, 0.375, 1.0, 0.375, 0.5, 0.625, 0.5, 0.625, 0.75, 0.375, 0.75, 0.625, 0.5, 0.875, 0.5, 0.875, 0.75, 0.625, 0.75, 0.375, 0.25, 0.625, 0.25, 0.625, 0.5, 0.375, 0.5])
me_cube_005.update()
me_cube_006 = bpy.data.meshes.new('Cube.006')
me_cube_006.from_pydata([(-2.33, -8.666, -0.9461), (-2.33, 4.326, -0.9461), (-2.33, -8.666, 3.853), (2.33, -8.666, -0.9461), (2.33, 4.326, -0.9461), (2.33, -8.666, 3.853), (2.33, 4.326, 3.853), (-2.33, 4.326, 3.853)], [], [(1, 4, 3, 0), (0, 2, 7, 1), (3, 5, 2, 0), (4, 6, 5, 3), (6, 7, 2, 5), (1, 7, 6, 4)])
_uv = me_cube_006.uv_layers.new(name='UVMap')
_uv.uv.foreach_set('vector', [0.125, 0.5, 0.375, 0.5, 0.375, 0.75, 0.125, 0.75, 0.375, 0.0, 0.625, 0.0, 0.625, 0.25, 0.375, 0.25, 0.375, 0.75, 0.625, 0.75, 0.625, 1.0, 0.375, 1.0, 0.375, 0.5, 0.625, 0.5, 0.625, 0.75, 0.375, 0.75, 0.625, 0.5, 0.875, 0.5, 0.875, 0.75, 0.625, 0.75, 0.375, 0.25, 0.625, 0.25, 0.625, 0.5, 0.375, 0.5])
me_cube_006.update()

# ---- objects
ob_cube_003 = bpy.data.objects.new('Cube.003', me_cube)
ob_cylinder_008 = bpy.data.objects.new('Cylinder.008', me_cylinder_008)
ob_cylinder_009 = bpy.data.objects.new('Cylinder.009', me_cylinder_009)
ob_cylinder_010 = bpy.data.objects.new('Cylinder.010', me_cylinder_010)
ob_cylinder_011 = bpy.data.objects.new('Cylinder.011', me_cylinder_011)
ob_cylinder_012 = bpy.data.objects.new('Cylinder.012', me_cylinder_012)
ob_cube_001 = bpy.data.objects.new('Cube.001', me_cube_004)
ob_cube_002 = bpy.data.objects.new('Cube.002', me_cube_005)
ob_cube_004 = bpy.data.objects.new('Cube.004', me_cube_006)

# ---- transforms, parenting, visibility, modifiers, constraints
ob_cube_003.location = (0.0, 0.0, 0.0)
ob_cylinder_008.location = (4.459, -1.422, -0.5871)
ob_cylinder_009.location = (4.283, -3.968, -0.5871)
ob_cylinder_010.location = (4.283, -14.93, -0.5871)
ob_cylinder_011.location = (-0.4038, -3.968, -0.5871)
ob_cylinder_012.location = (-0.4038, -14.93, -0.5871)
ob_cube_001.location = (0.0, 0.0, 0.0)
ob_cube_002.location = (0.0, 0.0, 0.0)
ob_cube_004.location = (0.0, 0.0, 0.0)

# ---- collection membership
col_collection_2.objects.link(ob_cube_003)
col_collection_2.objects.link(ob_cylinder_008)
col_collection_2.objects.link(ob_cylinder_009)
col_collection_2.objects.link(ob_cylinder_010)
col_collection_2.objects.link(ob_cylinder_011)
col_collection_2.objects.link(ob_cylinder_012)
col_collection_2.objects.link(ob_cube_001)
col_collection_2.objects.link(ob_cube_002)
col_collection_2.objects.link(ob_cube_004)

# ---- scene / render settings (as saved in the file)
scene.frame_start = 1; scene.frame_end = 250; scene.frame_set(1)
scene.render.engine = 'BLENDER_EEVEE_NEXT'
scene.cycles.sampling_pattern = 'TABULATED_SOBOL'
scene.view_settings.view_transform = 'Filmic'
bpy.context.view_layer.update()

# ---- added for rendering (the .blend has no active camera and no usable light): camera, sun
cam_auto = bpy.data.cameras.new('AutoCamera')
cam_auto.lens = 50.0
cam_auto.sensor_width = 36.0
cam_auto.clip_end = 1000.0
ob_auto_camera = bpy.data.objects.new('AutoCamera', cam_auto)
scene.collection.objects.link(ob_auto_camera)
ob_auto_camera.location = (18.8127, -22.1333, 16.9244)
ob_auto_camera.rotation_euler = (1.09748, -7.21219e-08, 0.694738)
scene.camera = ob_auto_camera
light_auto_sun = bpy.data.lights.new('AutoSun', 'SUN')
light_auto_sun.energy = 3.0
light_auto_sun.angle = 0.0523599
ob_auto_sun = bpy.data.objects.new('AutoSun', light_auto_sun)
scene.collection.objects.link(ob_auto_sun)
ob_auto_sun.rotation_euler = (0.872665, 0.174533, 0.523599)
bpy.context.view_layer.update()
